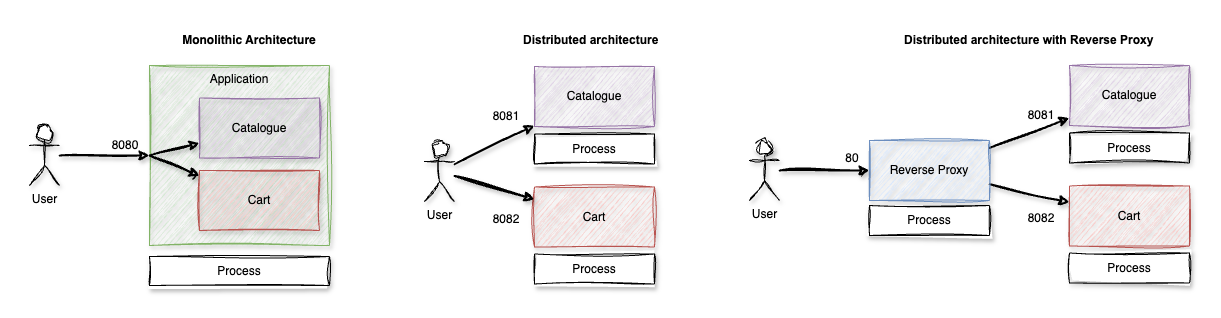

The diagram above was exported from draw.io. Its source (the exported page's mxGraphModel, read from the mxfile embedded in the PNG):
<mxGraphModel dx="1853" dy="1941" grid="1" gridSize="10" guides="1" tooltips="1" connect="1" arrows="1" fold="1" page="1" pageScale="1" pageWidth="827" pageHeight="1169" math="0" shadow="0">
  <root>
    <mxCell id="0" />
    <mxCell id="1" parent="0" />
    <mxCell id="2" value="" style="group" vertex="1" connectable="0" parent="1">
      <mxGeometry x="4160" y="1720" width="300" height="220" as="geometry" />
    </mxCell>
    <mxCell id="3" value="Application" style="rounded=0;whiteSpace=wrap;html=1;verticalAlign=top;fillColor=#d5e8d4;strokeColor=#82b366;sketch=1;curveFitting=1;jiggle=2;shadow=1;" vertex="1" parent="2">
      <mxGeometry x="120" width="180" height="180" as="geometry" />
    </mxCell>
    <mxCell id="4" value="Catalogue" style="rounded=0;whiteSpace=wrap;html=1;fillColor=#e1d5e7;strokeColor=#9673a6;sketch=1;curveFitting=1;jiggle=2;shadow=1;" vertex="1" parent="2">
      <mxGeometry x="170" y="32.5" width="120" height="60" as="geometry" />
    </mxCell>
    <mxCell id="5" value="Cart" style="rounded=0;whiteSpace=wrap;html=1;fillColor=#f8cecc;strokeColor=#b85450;sketch=1;curveFitting=1;jiggle=2;shadow=1;" vertex="1" parent="2">
      <mxGeometry x="170" y="105" width="120" height="60" as="geometry" />
    </mxCell>
    <mxCell id="6" value="User" style="shape=umlActor;verticalLabelPosition=bottom;verticalAlign=top;html=1;outlineConnect=0;sketch=1;curveFitting=1;jiggle=2;shadow=1;" vertex="1" parent="2">
      <mxGeometry y="60" width="30" height="60" as="geometry" />
    </mxCell>
    <mxCell id="7" value="8080" style="text;html=1;align=center;verticalAlign=middle;whiteSpace=wrap;rounded=0;" vertex="1" parent="2">
      <mxGeometry x="66" y="65" width="60" height="30" as="geometry" />
    </mxCell>
    <mxCell id="8" value="" style="endArrow=classic;html=1;rounded=0;sketch=1;curveFitting=1;jiggle=2;shadow=1;strokeWidth=2;" edge="1" parent="2" source="6" target="3">
      <mxGeometry width="50" height="50" relative="1" as="geometry">
        <mxPoint x="300" y="40" as="sourcePoint" />
        <mxPoint x="350" y="-10" as="targetPoint" />
      </mxGeometry>
    </mxCell>
    <mxCell id="9" value="" style="endArrow=classic;html=1;rounded=0;exitX=0;exitY=0.5;exitDx=0;exitDy=0;sketch=1;curveFitting=1;jiggle=2;shadow=1;strokeWidth=2;" edge="1" parent="2" source="3" target="4">
      <mxGeometry width="50" height="50" relative="1" as="geometry">
        <mxPoint x="300" y="40" as="sourcePoint" />
        <mxPoint x="350" y="-10" as="targetPoint" />
      </mxGeometry>
    </mxCell>
    <mxCell id="10" value="" style="endArrow=classic;html=1;rounded=0;exitX=0;exitY=0.5;exitDx=0;exitDy=0;strokeWidth=2;sketch=1;curveFitting=1;jiggle=2;shadow=1;" edge="1" parent="2" source="3" target="5">
      <mxGeometry width="50" height="50" relative="1" as="geometry">
        <mxPoint x="300" y="40" as="sourcePoint" />
        <mxPoint x="350" y="-10" as="targetPoint" />
      </mxGeometry>
    </mxCell>
    <mxCell id="11" value="Process" style="rounded=0;whiteSpace=wrap;html=1;sketch=1;curveFitting=1;jiggle=2;shadow=1;" vertex="1" parent="2">
      <mxGeometry x="120" y="191" width="180" height="29" as="geometry" />
    </mxCell>
    <mxCell id="12" value="" style="group" vertex="1" connectable="0" parent="1">
      <mxGeometry x="4555" y="1721" width="230" height="217.5" as="geometry" />
    </mxCell>
    <mxCell id="13" value="Catalogue" style="rounded=0;whiteSpace=wrap;html=1;fillColor=#e1d5e7;strokeColor=#9673a6;sketch=1;curveFitting=1;jiggle=2;shadow=1;" vertex="1" parent="12">
      <mxGeometry x="110" width="120" height="60" as="geometry" />
    </mxCell>
    <mxCell id="14" value="Cart" style="rounded=0;whiteSpace=wrap;html=1;fillColor=#f8cecc;strokeColor=#b85450;sketch=1;curveFitting=1;jiggle=2;shadow=1;" vertex="1" parent="12">
      <mxGeometry x="110" y="120.5" width="120" height="60" as="geometry" />
    </mxCell>
    <mxCell id="15" value="User" style="shape=umlActor;verticalLabelPosition=bottom;verticalAlign=top;html=1;outlineConnect=0;sketch=1;curveFitting=1;jiggle=2;shadow=1;" vertex="1" parent="12">
      <mxGeometry y="75" width="30" height="60" as="geometry" />
    </mxCell>
    <mxCell id="16" value="8081" style="text;html=1;align=center;verticalAlign=middle;whiteSpace=wrap;rounded=0;" vertex="1" parent="12">
      <mxGeometry x="52" y="34.5" width="60" height="30" as="geometry" />
    </mxCell>
    <mxCell id="17" value="" style="endArrow=classic;html=1;rounded=0;sketch=1;curveFitting=1;jiggle=2;shadow=1;strokeWidth=2;" edge="1" parent="12" source="15" target="13">
      <mxGeometry width="50" height="50" relative="1" as="geometry">
        <mxPoint x="240" y="7.5" as="sourcePoint" />
        <mxPoint x="60" y="57.5" as="targetPoint" />
      </mxGeometry>
    </mxCell>
    <mxCell id="18" value="Process" style="rounded=0;whiteSpace=wrap;html=1;sketch=1;curveFitting=1;jiggle=2;shadow=1;" vertex="1" parent="12">
      <mxGeometry x="110" y="67.5" width="120" height="30" as="geometry" />
    </mxCell>
    <mxCell id="19" value="Process" style="rounded=0;whiteSpace=wrap;html=1;sketch=1;curveFitting=1;jiggle=2;shadow=1;" vertex="1" parent="12">
      <mxGeometry x="110" y="187.5" width="120" height="30" as="geometry" />
    </mxCell>
    <mxCell id="20" value="" style="endArrow=classic;html=1;rounded=0;sketch=1;curveFitting=1;jiggle=2;shadow=1;strokeWidth=2;" edge="1" parent="12" source="15" target="14">
      <mxGeometry width="50" height="50" relative="1" as="geometry">
        <mxPoint x="-20" y="65.5" as="sourcePoint" />
        <mxPoint x="120" y="47.5" as="targetPoint" />
      </mxGeometry>
    </mxCell>
    <mxCell id="21" value="8082" style="text;html=1;align=center;verticalAlign=middle;whiteSpace=wrap;rounded=0;" vertex="1" parent="12">
      <mxGeometry x="52" y="137.5" width="60" height="30" as="geometry" />
    </mxCell>
    <mxCell id="22" value="" style="group" vertex="1" connectable="0" parent="1">
      <mxGeometry x="4880" y="1720" width="440" height="217.5" as="geometry" />
    </mxCell>
    <mxCell id="23" value="Catalogue" style="rounded=0;whiteSpace=wrap;html=1;fillColor=#e1d5e7;strokeColor=#9673a6;sketch=1;curveFitting=1;jiggle=2;shadow=1;" vertex="1" parent="22">
      <mxGeometry x="320" width="120" height="60" as="geometry" />
    </mxCell>
    <mxCell id="24" value="Cart" style="rounded=0;whiteSpace=wrap;html=1;fillColor=#f8cecc;strokeColor=#b85450;sketch=1;curveFitting=1;jiggle=2;shadow=1;" vertex="1" parent="22">
      <mxGeometry x="320" y="120.5" width="120" height="60" as="geometry" />
    </mxCell>
    <mxCell id="25" value="User" style="shape=umlActor;verticalLabelPosition=bottom;verticalAlign=top;html=1;outlineConnect=0;sketch=1;curveFitting=1;jiggle=2;shadow=1;" vertex="1" parent="22">
      <mxGeometry y="75" width="30" height="60" as="geometry" />
    </mxCell>
    <mxCell id="26" value="8081" style="text;html=1;align=center;verticalAlign=middle;whiteSpace=wrap;rounded=0;" vertex="1" parent="22">
      <mxGeometry x="262" y="34.5" width="60" height="30" as="geometry" />
    </mxCell>
    <mxCell id="27" value="" style="endArrow=classic;html=1;rounded=0;sketch=1;curveFitting=1;jiggle=2;shadow=1;strokeWidth=2;" edge="1" parent="22" source="32" target="23">
      <mxGeometry width="50" height="50" relative="1" as="geometry">
        <mxPoint x="450" y="7.5" as="sourcePoint" />
        <mxPoint x="270" y="57.5" as="targetPoint" />
      </mxGeometry>
    </mxCell>
    <mxCell id="28" value="Process" style="rounded=0;whiteSpace=wrap;html=1;sketch=1;curveFitting=1;jiggle=2;shadow=1;" vertex="1" parent="22">
      <mxGeometry x="320" y="67.5" width="120" height="30" as="geometry" />
    </mxCell>
    <mxCell id="29" value="Process" style="rounded=0;whiteSpace=wrap;html=1;sketch=1;curveFitting=1;jiggle=2;shadow=1;" vertex="1" parent="22">
      <mxGeometry x="320" y="187.5" width="120" height="30" as="geometry" />
    </mxCell>
    <mxCell id="30" value="" style="endArrow=classic;html=1;rounded=0;sketch=1;curveFitting=1;jiggle=2;shadow=1;strokeWidth=2;" edge="1" parent="22" source="32" target="24">
      <mxGeometry width="50" height="50" relative="1" as="geometry">
        <mxPoint x="190" y="65.5" as="sourcePoint" />
        <mxPoint x="330" y="47.5" as="targetPoint" />
      </mxGeometry>
    </mxCell>
    <mxCell id="31" value="8082" style="text;html=1;align=center;verticalAlign=middle;whiteSpace=wrap;rounded=0;" vertex="1" parent="22">
      <mxGeometry x="262" y="137.5" width="60" height="30" as="geometry" />
    </mxCell>
    <mxCell id="32" value="Reverse Proxy" style="rounded=0;whiteSpace=wrap;html=1;fillColor=#dae8fc;strokeColor=#6c8ebf;sketch=1;curveFitting=1;jiggle=2;shadow=1;" vertex="1" parent="22">
      <mxGeometry x="120" y="75" width="120" height="60" as="geometry" />
    </mxCell>
    <mxCell id="33" value="" style="endArrow=classic;html=1;rounded=0;sketch=1;curveFitting=1;jiggle=2;shadow=1;strokeWidth=2;" edge="1" parent="22" source="25" target="32">
      <mxGeometry width="50" height="50" relative="1" as="geometry">
        <mxPoint x="320" y="30" as="sourcePoint" />
        <mxPoint x="370" y="-20" as="targetPoint" />
      </mxGeometry>
    </mxCell>
    <mxCell id="34" value="Process" style="rounded=0;whiteSpace=wrap;html=1;sketch=1;curveFitting=1;jiggle=2;shadow=1;" vertex="1" parent="22">
      <mxGeometry x="120" y="140" width="120" height="30" as="geometry" />
    </mxCell>
    <mxCell id="35" value="80" style="text;html=1;align=center;verticalAlign=middle;whiteSpace=wrap;rounded=0;" vertex="1" parent="22">
      <mxGeometry x="73" y="78" width="60" height="30" as="geometry" />
    </mxCell>
    <mxCell id="36" value="Monolithic Architecture" style="text;html=1;align=center;verticalAlign=middle;whiteSpace=wrap;rounded=0;fontStyle=1" vertex="1" parent="1">
      <mxGeometry x="4310" y="1680" width="140" height="30" as="geometry" />
    </mxCell>
    <mxCell id="37" value="&lt;span style=&quot;font-size: 12px; font-family: Arial, sans-serif; background-color: transparent; font-variant-numeric: normal; font-variant-east-asian: normal; font-variant-alternates: normal; font-variant-position: normal; vertical-align: baseline; white-space-collapse: preserve;&quot; id=&quot;docs-internal-guid-b397411e-7fff-a892-dd72-584653c6651b&quot;&gt;&amp;nbsp;Distributed architecture&lt;/span&gt;" style="text;html=1;align=center;verticalAlign=middle;whiteSpace=wrap;rounded=0;fontFamily=Helvetica;fontSize=12;fontColor=default;fontStyle=1" vertex="1" parent="1">
      <mxGeometry x="4640" y="1680" width="160" height="30" as="geometry" />
    </mxCell>
    <mxCell id="38" value="&lt;span style=&quot;font-size: 12px; font-family: Arial, sans-serif; background-color: transparent; font-variant-numeric: normal; font-variant-east-asian: normal; font-variant-alternates: normal; font-variant-position: normal; vertical-align: baseline; white-space-collapse: preserve;&quot; id=&quot;docs-internal-guid-b397411e-7fff-a892-dd72-584653c6651b&quot;&gt;&amp;nbsp;Distributed architecture with Reverse Proxy&lt;/span&gt;" style="text;html=1;align=center;verticalAlign=middle;whiteSpace=wrap;rounded=0;fontFamily=Helvetica;fontSize=12;fontColor=default;fontStyle=1" vertex="1" parent="1">
      <mxGeometry x="5030" y="1680" width="255.76" height="30" as="geometry" />
    </mxCell>
  </root>
</mxGraphModel>